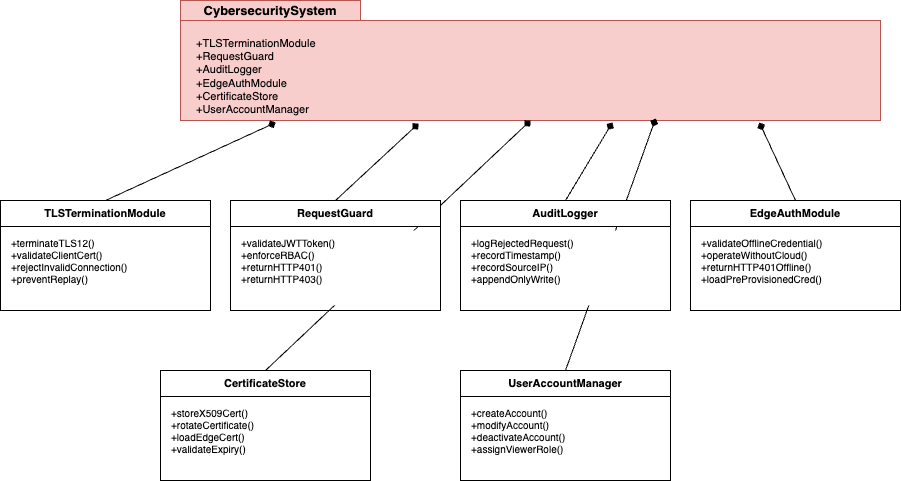

The diagram above was exported from draw.io. Its source (the exported page's mxGraphModel, read from the mxfile embedded in the PNG):
<mxGraphModel dx="1026" dy="743" grid="1" gridSize="10" guides="1" tooltips="1" connect="1" arrows="1" fold="1" page="1" pageScale="1" pageWidth="1200" pageHeight="850" math="0" shadow="0">
  <root>
    <mxCell id="0" />
    <mxCell id="1" parent="0" />
    <mxCell id="pkg1" value="CybersecuritySystem" style="shape=folder;fontStyle=1;tabWidth=180;tabHeight=20;tabPosition=left;html=1;boundedLbl=1;labelInHeader=1;container=1;collapsible=0;whiteSpace=wrap;fontSize=13;fillColor=#f8cecc;strokeColor=#b85450;" parent="1" vertex="1">
      <mxGeometry x="200" y="30" width="700" height="120" as="geometry" />
    </mxCell>
    <mxCell id="pkg1c" value="+TLSTerminationModule&#10;+RequestGuard&#10;+AuditLogger&#10;+EdgeAuthModule&#10;+CertificateStore&#10;+UserAccountManager" style="text;align=left;verticalAlign=top;spacingLeft=4;spacingRight=4;overflow=hidden;rotatable=0;whiteSpace=wrap;html=0;fontSize=11;" parent="pkg1" vertex="1">
      <mxGeometry x="10" y="30" width="680" height="85" as="geometry" />
    </mxCell>
    <mxCell id="cl1" value="" style="endArrow=diamond;endFill=1;exitX=0.5;exitY=0;entryX=0.136;entryY=1.017;entryDx=0;entryDy=0;entryPerimeter=0;" parent="1" source="s1" target="pkg1" edge="1">
      <mxGeometry relative="1" as="geometry" />
    </mxCell>
    <mxCell id="cl2" value="" style="endArrow=diamond;endFill=1;exitX=0.5;exitY=0;entryX=0.34;entryY=1.025;entryDx=0;entryDy=0;entryPerimeter=0;" parent="1" source="s2" target="pkg1" edge="1">
      <mxGeometry relative="1" as="geometry" />
    </mxCell>
    <mxCell id="cl3" value="" style="endArrow=diamond;endFill=1;exitX=0.5;exitY=0;entryX=0.617;entryY=1.017;entryDx=0;entryDy=0;entryPerimeter=0;" parent="1" source="s3" target="pkg1" edge="1">
      <mxGeometry relative="1" as="geometry" />
    </mxCell>
    <mxCell id="cl4" value="" style="endArrow=diamond;endFill=1;exitX=0.5;exitY=0;entryX=0.827;entryY=1.017;entryDx=0;entryDy=0;entryPerimeter=0;" parent="1" source="s4" target="pkg1" edge="1">
      <mxGeometry relative="1" as="geometry" />
    </mxCell>
    <mxCell id="cl5" value="" style="endArrow=diamond;endFill=1;exitX=0.5;exitY=0;entryX=0.5;entryY=1;" parent="1" source="s5" target="pkg1" edge="1">
      <mxGeometry relative="1" as="geometry" />
    </mxCell>
    <mxCell id="cl6" value="" style="endArrow=diamond;endFill=1;exitX=0.5;exitY=0;entryX=0.684;entryY=1.035;entryDx=0;entryDy=0;entryPerimeter=0;" parent="1" source="s6" target="pkg1c" edge="1">
      <mxGeometry relative="1" as="geometry" />
    </mxCell>
    <mxCell id="s1" value="TLSTerminationModule" style="swimlane;fontStyle=1;align=center;startSize=26;container=1;collapsible=0;whiteSpace=wrap;html=1;fontSize=11;" parent="1" vertex="1">
      <mxGeometry x="20" y="230" width="210" height="110" as="geometry" />
    </mxCell>
    <mxCell id="s1m" value="+terminateTLS12()&#10;+validateClientCert()&#10;+rejectInvalidConnection()&#10;+preventReplay()" style="text;align=left;verticalAlign=top;spacingLeft=4;spacingRight=4;overflow=hidden;rotatable=0;whiteSpace=wrap;html=0;fontSize=10;" parent="s1" vertex="1">
      <mxGeometry x="5" y="30" width="200" height="75" as="geometry" />
    </mxCell>
    <mxCell id="s2" value="RequestGuard" style="swimlane;fontStyle=1;align=center;startSize=26;container=1;collapsible=0;whiteSpace=wrap;html=1;fontSize=11;" parent="1" vertex="1">
      <mxGeometry x="250" y="230" width="210" height="110" as="geometry" />
    </mxCell>
    <mxCell id="s2m" value="+validateJWTToken()&#10;+enforceRBAC()&#10;+returnHTTP401()&#10;+returnHTTP403()" style="text;align=left;verticalAlign=top;spacingLeft=4;spacingRight=4;overflow=hidden;rotatable=0;whiteSpace=wrap;html=0;fontSize=10;fillColor=default;" parent="s2" vertex="1">
      <mxGeometry x="5" y="30" width="200" height="75" as="geometry" />
    </mxCell>
    <mxCell id="s3" value="AuditLogger" style="swimlane;fontStyle=1;align=center;startSize=26;container=1;collapsible=0;whiteSpace=wrap;html=1;fontSize=11;" parent="1" vertex="1">
      <mxGeometry x="480" y="230" width="210" height="110" as="geometry" />
    </mxCell>
    <mxCell id="s3m" value="+logRejectedRequest()&#10;+recordTimestamp()&#10;+recordSourceIP()&#10;+appendOnlyWrite()" style="text;align=left;verticalAlign=top;spacingLeft=4;spacingRight=4;overflow=hidden;rotatable=0;whiteSpace=wrap;html=0;fontSize=10;fillColor=default;" parent="s3" vertex="1">
      <mxGeometry x="5" y="30" width="200" height="75" as="geometry" />
    </mxCell>
    <mxCell id="s4" value="EdgeAuthModule" style="swimlane;fontStyle=1;align=center;startSize=26;container=1;collapsible=0;whiteSpace=wrap;html=1;fontSize=11;" parent="1" vertex="1">
      <mxGeometry x="710" y="230" width="210" height="110" as="geometry" />
    </mxCell>
    <mxCell id="s4m" value="+validateOfflineCredential()&#10;+operateWithoutCloud()&#10;+returnHTTP401Offline()&#10;+loadPreProvisionedCred()" style="text;align=left;verticalAlign=top;spacingLeft=4;spacingRight=4;overflow=hidden;rotatable=0;whiteSpace=wrap;html=0;fontSize=10;" parent="s4" vertex="1">
      <mxGeometry x="5" y="30" width="200" height="75" as="geometry" />
    </mxCell>
    <mxCell id="s5" value="CertificateStore" style="swimlane;fontStyle=1;align=center;startSize=26;container=1;collapsible=0;whiteSpace=wrap;html=1;fontSize=11;" parent="1" vertex="1">
      <mxGeometry x="180" y="400" width="210" height="110" as="geometry" />
    </mxCell>
    <mxCell id="s5m" value="+storeX509Cert()&#10;+rotateCertificate()&#10;+loadEdgeCert()&#10;+validateExpiry()" style="text;align=left;verticalAlign=top;spacingLeft=4;spacingRight=4;overflow=hidden;rotatable=0;whiteSpace=wrap;html=0;fontSize=10;" parent="s5" vertex="1">
      <mxGeometry x="5" y="30" width="200" height="75" as="geometry" />
    </mxCell>
    <mxCell id="s6" value="UserAccountManager" style="swimlane;fontStyle=1;align=center;startSize=26;container=1;collapsible=0;whiteSpace=wrap;html=1;fontSize=11;" parent="1" vertex="1">
      <mxGeometry x="480" y="400" width="210" height="110" as="geometry" />
    </mxCell>
    <mxCell id="s6m" value="+createAccount()&#10;+modifyAccount()&#10;+deactivateAccount()&#10;+assignViewerRole()" style="text;align=left;verticalAlign=top;spacingLeft=4;spacingRight=4;overflow=hidden;rotatable=0;whiteSpace=wrap;html=0;fontSize=10;" parent="s6" vertex="1">
      <mxGeometry x="5" y="30" width="200" height="75" as="geometry" />
    </mxCell>
  </root>
</mxGraphModel>